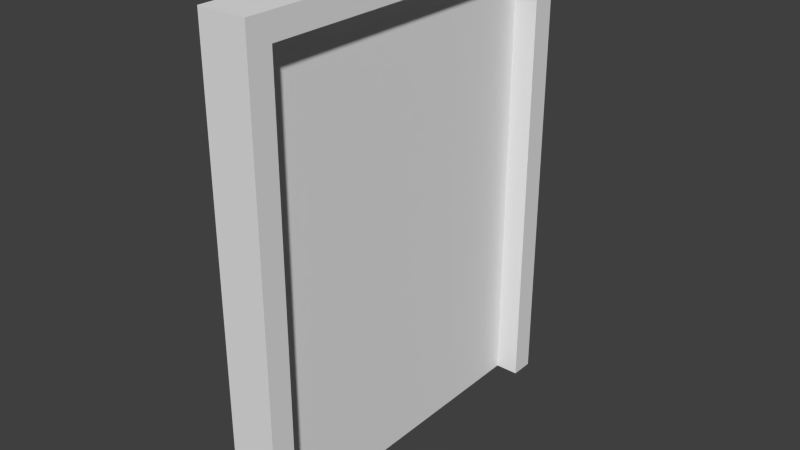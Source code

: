 # Source: Tuer.blend  (saved by Blender 2.71.0; exported with 4.5.12 LTS)
import bpy
from mathutils import Matrix  # noqa: F401  (used for matrix-valued properties, if any)

bpy.ops.wm.read_factory_settings(use_empty=True)
scene = bpy.context.scene
scene.name = 'Scene'

# ---- collections
col_collection_1 = bpy.data.collections.new('Collection 1'); scene.collection.children.link(col_collection_1)

# ---- world
world_world = bpy.data.worlds.new('World'); scene.world = world_world
world_world.use_nodes = True; world_world.node_tree.nodes.clear()
_N = world_world.node_tree.nodes; _L = world_world.node_tree.links
n0 = _N.new('ShaderNodeOutputWorld'); n0.name = 'World Output'; n0.location = (300, 300)
n1 = _N.new('ShaderNodeBackground'); n1.name = 'Background'; n1.location = (10, 300)
n1.inputs[0].default_value = (1.0, 1.0, 1.0, 1.0)
n1.inputs[1].default_value = 0.05
_L.new(n1.outputs[0], n0.inputs[0])
n0.is_active_output = True
world_world.color = (5.2, 5.2, 5.2)
world_world.use_sun_shadow = False
world_world.sun_shadow_jitter_overblur = 0.0
world_world.cycles.sampling_method = 'MANUAL'
world_world.cycles.sample_map_resolution = 256

# ---- meshes
me_plane = bpy.data.meshes.new('Plane')
me_plane.from_pydata([(0.1, -0.8, 2.0), (0.1, -0.8, 7.629e-06), (0.1, 0.8, 2.0), (0.1, 0.8, 7.629e-06), (-0.1, 0.8, 7.629e-06), (-0.1, 0.8, 2.0), (-0.1, -0.8, 7.629e-06), (-0.1, -0.8, 2.0), (0.1, -0.7, 1.9), (0.1, -0.7, 7.629e-06), (0.1, 0.7, 1.9), (0.1, 0.7, 7.629e-06), (-0.1, -0.7, 1.9), (-0.1, -0.7, 7.629e-06), (-0.1, 0.7, 1.9), (-0.1, 0.7, 7.629e-06)], [], [(6, 1, 0, 7), (0, 8, 10, 2), (2, 10, 11, 3), (5, 2, 3, 4), (7, 0, 2, 5), (1, 9, 8, 0), (8, 12, 14, 10), (10, 14, 15, 11), (9, 13, 12, 8), (7, 12, 13, 6), (5, 14, 12, 7), (4, 15, 14, 5), (3, 11, 15, 4), (9, 1, 6, 13)])
me_plane.use_remesh_preserve_volume = False
me_plane.use_remesh_preserve_attributes = False
me_plane.use_mirror_vertex_groups = False
me_plane.update()
me_plane_001 = bpy.data.meshes.new('Plane.001')
me_plane_001.from_pydata([(-0.05, 0.0, 0.95), (-0.05, 0.0, -0.95), (-0.05, 1.4, 0.95), (-0.05, 1.4, -0.95), (0.05, 0.0, 0.95), (0.05, 0.0, -0.95), (0.05, 1.4, 0.95), (0.05, 1.4, -0.95)], [], [(3, 1, 0, 2), (7, 6, 4, 5), (1, 3, 7, 5), (2, 0, 4, 6), (3, 2, 6, 7), (0, 1, 5, 4)])
me_plane_001.use_remesh_preserve_volume = False
me_plane_001.use_remesh_preserve_attributes = False
me_plane_001.use_mirror_vertex_groups = False
me_plane_001.update()

# ---- objects
ob_tuer_rahmen = bpy.data.objects.new('Tuer_Rahmen', me_plane)
ob_tuer_tuer = bpy.data.objects.new('Tuer_Tuer', me_plane_001)

# ---- transforms, parenting, visibility, modifiers, constraints
ob_tuer_rahmen.location = (0.0, 0.0, 0.0)
ob_tuer_rahmen.lineart.crease_threshold = 0.0
_vg = ob_tuer_rahmen.vertex_groups.new(name='root')
_vg = ob_tuer_rahmen.vertex_groups.new(name='tür')
ob_tuer_tuer.location = (-0.05, -0.7, 0.95)
ob_tuer_tuer.lock_rotation = (True, True, False)
ob_tuer_tuer.lineart.crease_threshold = 0.0
_vg = ob_tuer_tuer.vertex_groups.new(name='root')
_vg = ob_tuer_tuer.vertex_groups.new(name='tür')

# ---- collection membership
col_collection_1.objects.link(ob_tuer_rahmen)
col_collection_1.objects.link(ob_tuer_tuer)

# ---- scene / render settings (as saved in the file)
scene.frame_start = 1; scene.frame_end = 250; scene.frame_set(1)
scene.render.engine = 'CYCLES'
scene.render.image_settings.color_mode = 'RGB'
scene.render.image_settings.compression = 90
scene.render.resolution_percentage = 50
scene.render.dither_intensity = 0.0
scene.render.bake_margin = 2
scene.cycles.use_denoising = False
scene.cycles.samples = 10
scene.cycles.sampling_pattern = 'TABULATED_SOBOL'
scene.cycles.light_sampling_threshold = 0.0
scene.cycles.use_adaptive_sampling = False
scene.cycles.use_light_tree = False
scene.cycles.blur_glossy = 0.0
scene.cycles.volume_bounces = 1
scene.cycles.pixel_filter_type = 'GAUSSIAN'
scene.cycles.sample_clamp_indirect = 0.0
scene.view_settings.view_transform = 'Standard'
bpy.context.view_layer.update()

# ---- added for rendering (the .blend has no active camera and no usable light): camera, sun
cam_auto = bpy.data.cameras.new('AutoCamera')
cam_auto.lens = 50.0
cam_auto.sensor_width = 36.0
cam_auto.clip_end = 1000.0
ob_auto_camera = bpy.data.objects.new('AutoCamera', cam_auto)
scene.collection.objects.link(ob_auto_camera)
ob_auto_camera.location = (2.37694, -2.85234, 2.90156)
ob_auto_camera.rotation_euler = (1.09748, -7.21219e-08, 0.694738)
scene.camera = ob_auto_camera
light_auto_sun = bpy.data.lights.new('AutoSun', 'SUN')
light_auto_sun.energy = 3.0
light_auto_sun.angle = 0.0523599
ob_auto_sun = bpy.data.objects.new('AutoSun', light_auto_sun)
scene.collection.objects.link(ob_auto_sun)
ob_auto_sun.rotation_euler = (0.872665, 0.174533, 0.523599)
bpy.context.view_layer.update()
